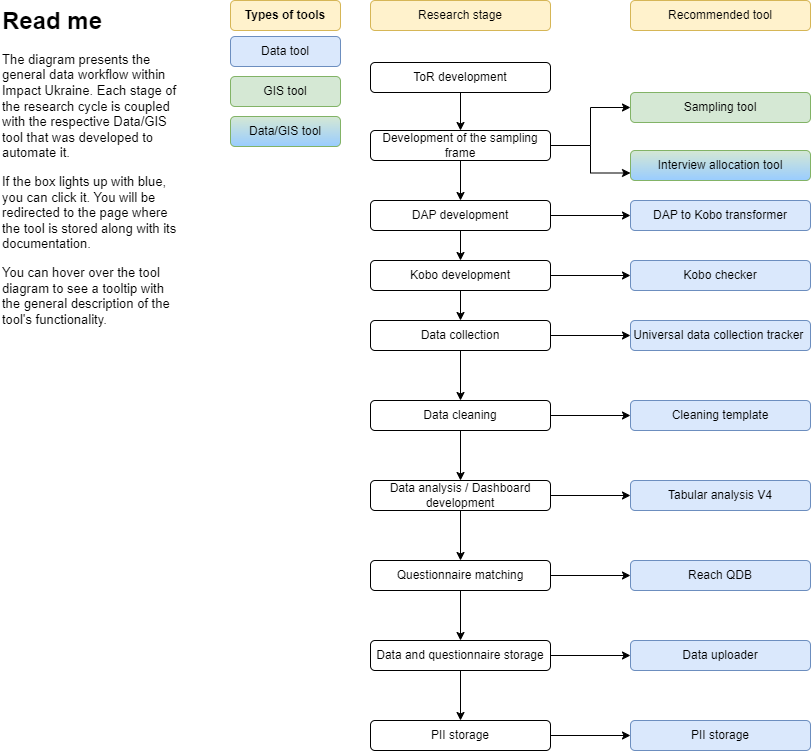

The diagram above was exported from draw.io. Its source (the exported page's mxGraphModel, read from the mxfile embedded in the PNG):
<mxGraphModel dx="1114" dy="593" grid="1" gridSize="10" guides="1" tooltips="1" connect="1" arrows="1" fold="1" page="1" pageScale="1" pageWidth="850" pageHeight="1100" math="0" shadow="0">
  <root>
    <mxCell id="0" />
    <mxCell id="1" parent="0" />
    <mxCell id="5ZZzninA21lW4IOuCeZm-38" style="edgeStyle=orthogonalEdgeStyle;rounded=0;orthogonalLoop=1;jettySize=auto;html=1;exitX=0.5;exitY=1;exitDx=0;exitDy=0;entryX=0.5;entryY=0;entryDx=0;entryDy=0;" parent="1" source="5ZZzninA21lW4IOuCeZm-1" target="5ZZzninA21lW4IOuCeZm-37" edge="1">
      <mxGeometry relative="1" as="geometry" />
    </mxCell>
    <mxCell id="5ZZzninA21lW4IOuCeZm-1" value="ToR development" style="rounded=1;whiteSpace=wrap;html=1;" parent="1" vertex="1">
      <mxGeometry x="390" y="132" width="180" height="30" as="geometry" />
    </mxCell>
    <UserObject label="Sampling tool" link="https://impact-initiatives.shinyapps.io/r_sampling_tool_v2/" tooltip="The tool allows the user to build a sampling frame using the list of settlements that have to be sampled and the estimated populations of the settlements" id="5ZZzninA21lW4IOuCeZm-2">
      <mxCell style="rounded=1;whiteSpace=wrap;html=1;fillColor=#d5e8d4;strokeColor=#82b366;" parent="1" vertex="1">
        <mxGeometry x="650" y="162" width="180" height="30" as="geometry" />
      </mxCell>
    </UserObject>
    <mxCell id="5ZZzninA21lW4IOuCeZm-3" value="Data/GIS tool" style="rounded=1;whiteSpace=wrap;html=1;fillColor=#d5e8d4;strokeColor=#82b366;gradientColor=#99CCFF;" parent="1" vertex="1">
      <mxGeometry x="250" y="186" width="110" height="30" as="geometry" />
    </mxCell>
    <mxCell id="5ZZzninA21lW4IOuCeZm-4" value="Data tool" style="rounded=1;whiteSpace=wrap;html=1;fillColor=#dae8fc;strokeColor=#6c8ebf;" parent="1" vertex="1">
      <mxGeometry x="250" y="106" width="110" height="30" as="geometry" />
    </mxCell>
    <mxCell id="5ZZzninA21lW4IOuCeZm-5" value="GIS tool" style="rounded=1;whiteSpace=wrap;html=1;fillColor=#d5e8d4;strokeColor=#82b366;" parent="1" vertex="1">
      <mxGeometry x="250" y="146" width="110" height="30" as="geometry" />
    </mxCell>
    <UserObject label="Interview allocation tool" tooltip="The tool allows the user to distribute the interviews across the sampled geography using the sampling frame and the maps of the territory that has to be sampled. The interviews can be distributed within individual polygons or attributed to points within polygons " id="5ZZzninA21lW4IOuCeZm-6">
      <mxCell style="rounded=1;whiteSpace=wrap;html=1;fillColor=#d5e8d4;strokeColor=#82b366;gradientColor=#99CCFF;" parent="1" vertex="1">
        <mxGeometry x="650" y="220" width="180" height="30" as="geometry" />
      </mxCell>
    </UserObject>
    <mxCell id="5ZZzninA21lW4IOuCeZm-32" style="edgeStyle=orthogonalEdgeStyle;rounded=0;orthogonalLoop=1;jettySize=auto;html=1;exitX=0.5;exitY=1;exitDx=0;exitDy=0;entryX=0.5;entryY=0;entryDx=0;entryDy=0;" parent="1" source="5ZZzninA21lW4IOuCeZm-10" target="5ZZzninA21lW4IOuCeZm-12" edge="1">
      <mxGeometry relative="1" as="geometry" />
    </mxCell>
    <mxCell id="5ZZzninA21lW4IOuCeZm-36" style="edgeStyle=orthogonalEdgeStyle;rounded=0;orthogonalLoop=1;jettySize=auto;html=1;exitX=1;exitY=0.5;exitDx=0;exitDy=0;" parent="1" source="5ZZzninA21lW4IOuCeZm-10" target="5ZZzninA21lW4IOuCeZm-13" edge="1">
      <mxGeometry relative="1" as="geometry" />
    </mxCell>
    <mxCell id="5ZZzninA21lW4IOuCeZm-10" value="DAP development" style="rounded=1;whiteSpace=wrap;html=1;" parent="1" vertex="1">
      <mxGeometry x="390" y="270" width="180" height="30" as="geometry" />
    </mxCell>
    <mxCell id="5ZZzninA21lW4IOuCeZm-31" value="" style="edgeStyle=orthogonalEdgeStyle;rounded=0;orthogonalLoop=1;jettySize=auto;html=1;" parent="1" source="5ZZzninA21lW4IOuCeZm-12" target="5ZZzninA21lW4IOuCeZm-19" edge="1">
      <mxGeometry relative="1" as="geometry" />
    </mxCell>
    <mxCell id="5ZZzninA21lW4IOuCeZm-42" style="edgeStyle=orthogonalEdgeStyle;rounded=0;orthogonalLoop=1;jettySize=auto;html=1;entryX=0;entryY=0.5;entryDx=0;entryDy=0;" parent="1" source="5ZZzninA21lW4IOuCeZm-12" target="5ZZzninA21lW4IOuCeZm-20" edge="1">
      <mxGeometry relative="1" as="geometry" />
    </mxCell>
    <mxCell id="5ZZzninA21lW4IOuCeZm-12" value="Kobo development" style="rounded=1;whiteSpace=wrap;html=1;" parent="1" vertex="1">
      <mxGeometry x="390" y="330" width="180" height="30" as="geometry" />
    </mxCell>
    <UserObject label="DAP to Kobo transformer" link="https://impact-initiatives.shinyapps.io/dap_generating/" tooltip="If the user has used the Universal DAP form to create their DAP file, this tool allows the user to create a baseline KOBO tool out of it. It can also be used to transform existing KOBO forms into DAP files filled in in the form of the Universal DAP file." id="5ZZzninA21lW4IOuCeZm-13">
      <mxCell style="rounded=1;whiteSpace=wrap;html=1;fillColor=#dae8fc;strokeColor=#6c8ebf;" parent="1" vertex="1">
        <mxGeometry x="650" y="270" width="180" height="30" as="geometry" />
      </mxCell>
    </UserObject>
    <mxCell id="5ZZzninA21lW4IOuCeZm-33" style="edgeStyle=orthogonalEdgeStyle;rounded=0;orthogonalLoop=1;jettySize=auto;html=1;exitX=0.5;exitY=1;exitDx=0;exitDy=0;entryX=0.5;entryY=0;entryDx=0;entryDy=0;" parent="1" source="5ZZzninA21lW4IOuCeZm-19" target="5ZZzninA21lW4IOuCeZm-23" edge="1">
      <mxGeometry relative="1" as="geometry" />
    </mxCell>
    <mxCell id="5ZZzninA21lW4IOuCeZm-44" style="edgeStyle=orthogonalEdgeStyle;rounded=0;orthogonalLoop=1;jettySize=auto;html=1;exitX=1;exitY=0.5;exitDx=0;exitDy=0;entryX=0;entryY=0.5;entryDx=0;entryDy=0;" parent="1" source="5ZZzninA21lW4IOuCeZm-19" target="5ZZzninA21lW4IOuCeZm-43" edge="1">
      <mxGeometry relative="1" as="geometry" />
    </mxCell>
    <mxCell id="5ZZzninA21lW4IOuCeZm-19" value="Data collection" style="rounded=1;whiteSpace=wrap;html=1;" parent="1" vertex="1">
      <mxGeometry x="390" y="390" width="180" height="30" as="geometry" />
    </mxCell>
    <UserObject label="Kobo checker" link="https://impact-initiatives.shinyapps.io/Kobo_checker/" tooltip="The tool allows the user to check their KOBO form for common mistakes that can make it incompatible with the cleaning script.&#10;It also allows the user to explore the interview flow within the KOBO form." id="5ZZzninA21lW4IOuCeZm-20">
      <mxCell style="rounded=1;whiteSpace=wrap;html=1;fillColor=#dae8fc;strokeColor=#6c8ebf;" parent="1" vertex="1">
        <mxGeometry x="650" y="330" width="180" height="30" as="geometry" />
      </mxCell>
    </UserObject>
    <mxCell id="5ZZzninA21lW4IOuCeZm-46" style="edgeStyle=orthogonalEdgeStyle;rounded=0;orthogonalLoop=1;jettySize=auto;html=1;exitX=1;exitY=0.5;exitDx=0;exitDy=0;" parent="1" source="5ZZzninA21lW4IOuCeZm-23" target="5ZZzninA21lW4IOuCeZm-25" edge="1">
      <mxGeometry relative="1" as="geometry" />
    </mxCell>
    <mxCell id="5ZZzninA21lW4IOuCeZm-49" style="edgeStyle=orthogonalEdgeStyle;rounded=0;orthogonalLoop=1;jettySize=auto;html=1;exitX=0.5;exitY=1;exitDx=0;exitDy=0;" parent="1" source="5ZZzninA21lW4IOuCeZm-23" target="5ZZzninA21lW4IOuCeZm-27" edge="1">
      <mxGeometry relative="1" as="geometry" />
    </mxCell>
    <mxCell id="5ZZzninA21lW4IOuCeZm-23" value="Data cleaning" style="rounded=1;whiteSpace=wrap;html=1;" parent="1" vertex="1">
      <mxGeometry x="390" y="470" width="180" height="30" as="geometry" />
    </mxCell>
    <UserObject label="Cleaning template" link="https://github.com/REACH-WoU/utilityR" tooltip="A universal cleaning template that goes through the general process of cleaning KOBO interviews within Impact Ukraine. Based on UtilityR package." id="5ZZzninA21lW4IOuCeZm-25">
      <mxCell style="rounded=1;whiteSpace=wrap;html=1;fillColor=#dae8fc;strokeColor=#6c8ebf;" parent="1" vertex="1">
        <mxGeometry x="650" y="470" width="180" height="30" as="geometry" />
      </mxCell>
    </UserObject>
    <mxCell id="5ZZzninA21lW4IOuCeZm-48" style="edgeStyle=orthogonalEdgeStyle;rounded=0;orthogonalLoop=1;jettySize=auto;html=1;" parent="1" source="5ZZzninA21lW4IOuCeZm-27" target="5ZZzninA21lW4IOuCeZm-47" edge="1">
      <mxGeometry relative="1" as="geometry" />
    </mxCell>
    <mxCell id="5ZZzninA21lW4IOuCeZm-53" value="" style="edgeStyle=orthogonalEdgeStyle;rounded=0;orthogonalLoop=1;jettySize=auto;html=1;" parent="1" source="5ZZzninA21lW4IOuCeZm-27" target="5ZZzninA21lW4IOuCeZm-50" edge="1">
      <mxGeometry relative="1" as="geometry" />
    </mxCell>
    <mxCell id="5ZZzninA21lW4IOuCeZm-27" value="Data analysis / Dashboard development" style="rounded=1;whiteSpace=wrap;html=1;" parent="1" vertex="1">
      <mxGeometry x="390" y="550" width="180" height="30" as="geometry" />
    </mxCell>
    <mxCell id="5ZZzninA21lW4IOuCeZm-34" value="Research stage" style="rounded=1;whiteSpace=wrap;html=1;fillColor=#fff2cc;strokeColor=#d6b656;" parent="1" vertex="1">
      <mxGeometry x="390" y="70" width="180" height="30" as="geometry" />
    </mxCell>
    <mxCell id="5ZZzninA21lW4IOuCeZm-35" value="Recommended tool" style="rounded=1;whiteSpace=wrap;html=1;fillColor=#fff2cc;strokeColor=#d6b656;" parent="1" vertex="1">
      <mxGeometry x="650" y="70" width="180" height="30" as="geometry" />
    </mxCell>
    <mxCell id="5ZZzninA21lW4IOuCeZm-39" style="edgeStyle=orthogonalEdgeStyle;rounded=0;orthogonalLoop=1;jettySize=auto;html=1;exitX=0.5;exitY=1;exitDx=0;exitDy=0;" parent="1" source="5ZZzninA21lW4IOuCeZm-37" target="5ZZzninA21lW4IOuCeZm-10" edge="1">
      <mxGeometry relative="1" as="geometry" />
    </mxCell>
    <mxCell id="5ZZzninA21lW4IOuCeZm-40" style="edgeStyle=orthogonalEdgeStyle;rounded=0;orthogonalLoop=1;jettySize=auto;html=1;entryX=0;entryY=0.5;entryDx=0;entryDy=0;" parent="1" source="5ZZzninA21lW4IOuCeZm-37" target="5ZZzninA21lW4IOuCeZm-2" edge="1">
      <mxGeometry relative="1" as="geometry" />
    </mxCell>
    <mxCell id="5ZZzninA21lW4IOuCeZm-41" style="edgeStyle=orthogonalEdgeStyle;rounded=0;orthogonalLoop=1;jettySize=auto;html=1;exitX=1;exitY=0.5;exitDx=0;exitDy=0;entryX=0;entryY=0.75;entryDx=0;entryDy=0;" parent="1" source="5ZZzninA21lW4IOuCeZm-37" target="5ZZzninA21lW4IOuCeZm-6" edge="1">
      <mxGeometry relative="1" as="geometry" />
    </mxCell>
    <mxCell id="5ZZzninA21lW4IOuCeZm-37" value="Development of the sampling frame" style="rounded=1;whiteSpace=wrap;html=1;" parent="1" vertex="1">
      <mxGeometry x="390" y="200" width="180" height="30" as="geometry" />
    </mxCell>
    <UserObject label="Universal data collection tracker&amp;nbsp;" link="https://github.com/REACH-WoU/tracker_template" tooltip="The data collection tracker app on Shiny server. Allows the user to build interactive, live Shiny application that tracks the data collection process" id="5ZZzninA21lW4IOuCeZm-43">
      <mxCell style="rounded=1;whiteSpace=wrap;html=1;fillColor=#dae8fc;strokeColor=#6c8ebf;" parent="1" vertex="1">
        <mxGeometry x="650" y="390" width="180" height="30" as="geometry" />
      </mxCell>
    </UserObject>
    <UserObject label="Tabular analysis V4" link="https://github.com/REACH-WoU/tabular_analysis_boilerplate_v4" tooltip="The tabular analysis boilerplate, that allows the user to quickly build frequency tables in Python. " id="5ZZzninA21lW4IOuCeZm-47">
      <mxCell style="rounded=1;whiteSpace=wrap;html=1;fillColor=#dae8fc;strokeColor=#6c8ebf;" parent="1" vertex="1">
        <mxGeometry x="650" y="550" width="180" height="30" as="geometry" />
      </mxCell>
    </UserObject>
    <mxCell id="5ZZzninA21lW4IOuCeZm-52" style="edgeStyle=orthogonalEdgeStyle;rounded=0;orthogonalLoop=1;jettySize=auto;html=1;exitX=1;exitY=0.5;exitDx=0;exitDy=0;entryX=0;entryY=0.5;entryDx=0;entryDy=0;" parent="1" source="5ZZzninA21lW4IOuCeZm-50" target="5ZZzninA21lW4IOuCeZm-51" edge="1">
      <mxGeometry relative="1" as="geometry" />
    </mxCell>
    <mxCell id="5ZZzninA21lW4IOuCeZm-56" value="" style="edgeStyle=orthogonalEdgeStyle;rounded=0;orthogonalLoop=1;jettySize=auto;html=1;" parent="1" source="5ZZzninA21lW4IOuCeZm-50" target="5ZZzninA21lW4IOuCeZm-54" edge="1">
      <mxGeometry relative="1" as="geometry" />
    </mxCell>
    <mxCell id="5ZZzninA21lW4IOuCeZm-50" value="Questionnaire matching" style="rounded=1;whiteSpace=wrap;html=1;" parent="1" vertex="1">
      <mxGeometry x="390" y="630" width="180" height="30" as="geometry" />
    </mxCell>
    <UserObject label="Reach QDB" link="https://github.com/REACH-WoU/Reach_QDB" tooltip="A Shiny app that allows the user to match the questions in their Kobo form to questions already present in the database. This allows us to understand if we've asked a question across multiple research cycles and timeframes" id="5ZZzninA21lW4IOuCeZm-51">
      <mxCell style="rounded=1;whiteSpace=wrap;html=1;fillColor=#dae8fc;strokeColor=#6c8ebf;" parent="1" vertex="1">
        <mxGeometry x="650" y="630" width="180" height="30" as="geometry" />
      </mxCell>
    </UserObject>
    <mxCell id="5ZZzninA21lW4IOuCeZm-58" value="" style="edgeStyle=orthogonalEdgeStyle;rounded=0;orthogonalLoop=1;jettySize=auto;html=1;" parent="1" source="5ZZzninA21lW4IOuCeZm-54" target="5ZZzninA21lW4IOuCeZm-57" edge="1">
      <mxGeometry relative="1" as="geometry" />
    </mxCell>
    <mxCell id="5ZZzninA21lW4IOuCeZm-59" value="" style="edgeStyle=orthogonalEdgeStyle;rounded=0;orthogonalLoop=1;jettySize=auto;html=1;" parent="1" source="5ZZzninA21lW4IOuCeZm-54" target="5ZZzninA21lW4IOuCeZm-55" edge="1">
      <mxGeometry relative="1" as="geometry" />
    </mxCell>
    <mxCell id="5ZZzninA21lW4IOuCeZm-54" value="Data and questionnaire storage" style="rounded=1;whiteSpace=wrap;html=1;" parent="1" vertex="1">
      <mxGeometry x="390" y="710" width="180" height="30" as="geometry" />
    </mxCell>
    <UserObject label="Data uploader" tooltip="Under development" id="5ZZzninA21lW4IOuCeZm-55">
      <mxCell style="rounded=1;whiteSpace=wrap;html=1;fillColor=#dae8fc;strokeColor=#6c8ebf;" parent="1" vertex="1">
        <mxGeometry x="650" y="710" width="180" height="30" as="geometry" />
      </mxCell>
    </UserObject>
    <mxCell id="5ZZzninA21lW4IOuCeZm-61" value="" style="edgeStyle=orthogonalEdgeStyle;rounded=0;orthogonalLoop=1;jettySize=auto;html=1;" parent="1" source="5ZZzninA21lW4IOuCeZm-57" target="5ZZzninA21lW4IOuCeZm-60" edge="1">
      <mxGeometry relative="1" as="geometry" />
    </mxCell>
    <mxCell id="5ZZzninA21lW4IOuCeZm-57" value="PII storage" style="rounded=1;whiteSpace=wrap;html=1;" parent="1" vertex="1">
      <mxGeometry x="390" y="790" width="180" height="30" as="geometry" />
    </mxCell>
    <UserObject label="PII storage" tooltip="Under development" id="5ZZzninA21lW4IOuCeZm-60">
      <mxCell style="rounded=1;whiteSpace=wrap;html=1;fillColor=#dae8fc;strokeColor=#6c8ebf;" parent="1" vertex="1">
        <mxGeometry x="650" y="790" width="180" height="30" as="geometry" />
      </mxCell>
    </UserObject>
    <mxCell id="jXckjUTRDvluykvVXxvT-2" value="&lt;b&gt;Types of tools&lt;/b&gt;" style="text;html=1;align=center;verticalAlign=middle;whiteSpace=wrap;rounded=1;strokeColor=#d6b656;fillColor=#fff2cc;" parent="1" vertex="1">
      <mxGeometry x="250" y="70" width="110" height="30" as="geometry" />
    </mxCell>
    <mxCell id="jXckjUTRDvluykvVXxvT-3" value="&lt;h1 style=&quot;margin-top: 0px;&quot;&gt;Read me&lt;/h1&gt;&lt;p style=&quot;font-size: 13px;&quot;&gt;&lt;font style=&quot;font-size: 13px;&quot;&gt;The diagram presents the general data workflow within Impact Ukraine. Each stage of the research cycle is coupled with the respective Data/GIS tool that was developed to automate it.&amp;nbsp;&lt;/font&gt;&lt;/p&gt;&lt;p style=&quot;font-size: 13px;&quot;&gt;&lt;font style=&quot;font-size: 13px;&quot;&gt;If the box lights up with blue, you can click it. You will be redirected to the page where the tool is stored along with its documentation.&lt;/font&gt;&lt;/p&gt;&lt;p style=&quot;font-size: 13px;&quot;&gt;&lt;font style=&quot;font-size: 13px;&quot;&gt;You can hover over the tool diagram to see a tooltip with the general description of the tool's functionality.&lt;/font&gt;&lt;/p&gt;" style="text;html=1;whiteSpace=wrap;overflow=hidden;rounded=0;" parent="1" vertex="1">
      <mxGeometry x="20" y="70" width="180" height="340" as="geometry" />
    </mxCell>
  </root>
</mxGraphModel>